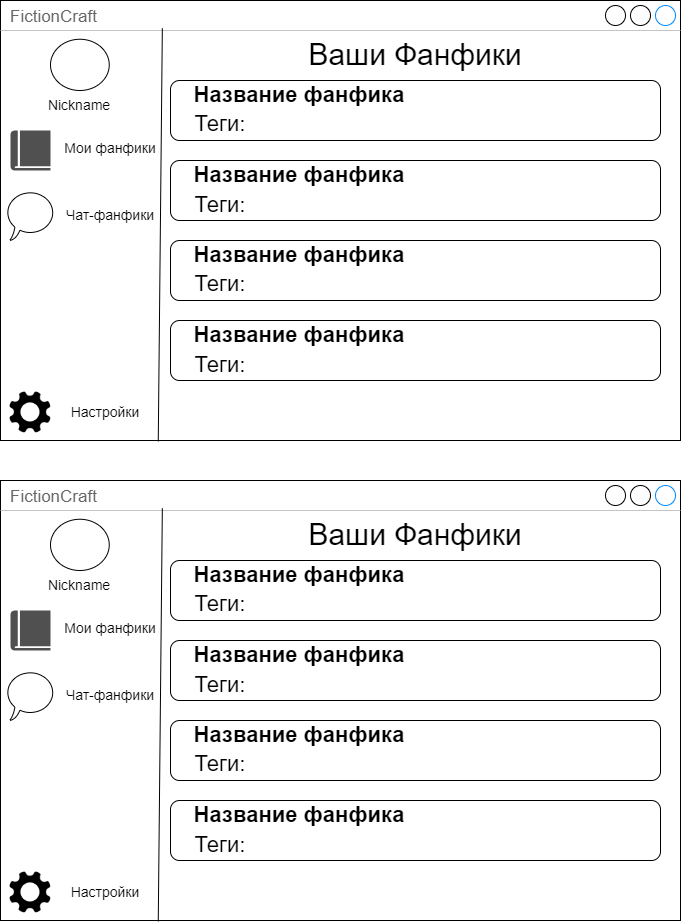

The diagram above was exported from draw.io. Its source (the exported page's mxGraphModel, read from the mxfile embedded in the PNG):
<mxGraphModel dx="1423" dy="747" grid="1" gridSize="10" guides="1" tooltips="1" connect="1" arrows="1" fold="1" page="1" pageScale="1" pageWidth="827" pageHeight="1169" math="0" shadow="0">
  <root>
    <mxCell id="0" />
    <mxCell id="1" parent="0" />
    <mxCell id="rPtxfG9rrcqP0u_eQpv5-1" value="FictionCraft" style="strokeWidth=1;shadow=0;dashed=0;align=center;html=1;shape=mxgraph.mockup.containers.window;align=left;verticalAlign=top;spacingLeft=8;strokeColor2=#008cff;strokeColor3=#c4c4c4;fontColor=#666666;mainText=;fontSize=17;labelBackgroundColor=none;whiteSpace=wrap;" vertex="1" parent="1">
      <mxGeometry x="80" y="120" width="680" height="440" as="geometry" />
    </mxCell>
    <mxCell id="rPtxfG9rrcqP0u_eQpv5-2" value="" style="ellipse;whiteSpace=wrap;html=1;" vertex="1" parent="1">
      <mxGeometry x="130" y="158.75" width="58.75" height="51.25" as="geometry" />
    </mxCell>
    <mxCell id="rPtxfG9rrcqP0u_eQpv5-3" value="&lt;font style=&quot;font-size: 14px;&quot;&gt;Nickname&lt;/font&gt;" style="text;html=1;align=center;verticalAlign=middle;whiteSpace=wrap;rounded=0;fontSize=13;" vertex="1" parent="1">
      <mxGeometry x="128.75" y="210" width="60" height="30" as="geometry" />
    </mxCell>
    <mxCell id="rPtxfG9rrcqP0u_eQpv5-4" value="" style="endArrow=none;html=1;rounded=0;entryX=0.238;entryY=0.063;entryDx=0;entryDy=0;entryPerimeter=0;exitX=0.232;exitY=1.002;exitDx=0;exitDy=0;exitPerimeter=0;" edge="1" parent="1" source="rPtxfG9rrcqP0u_eQpv5-1" target="rPtxfG9rrcqP0u_eQpv5-1">
      <mxGeometry width="50" height="50" relative="1" as="geometry">
        <mxPoint x="224.36000000000007" y="547.44" as="sourcePoint" />
        <mxPoint x="239.99999999999994" y="139.99999999999994" as="targetPoint" />
      </mxGeometry>
    </mxCell>
    <mxCell id="rPtxfG9rrcqP0u_eQpv5-5" value="" style="sketch=0;pointerEvents=1;shadow=0;dashed=0;html=1;strokeColor=none;fillColor=#505050;labelPosition=center;verticalLabelPosition=bottom;verticalAlign=top;outlineConnect=0;align=center;shape=mxgraph.office.concepts.book_journal;" vertex="1" parent="1">
      <mxGeometry x="90" y="250" width="40" height="40" as="geometry" />
    </mxCell>
    <mxCell id="rPtxfG9rrcqP0u_eQpv5-6" value="" style="whiteSpace=wrap;html=1;shape=mxgraph.basic.oval_callout" vertex="1" parent="1">
      <mxGeometry x="85" y="310" width="50" height="50" as="geometry" />
    </mxCell>
    <mxCell id="rPtxfG9rrcqP0u_eQpv5-7" value="&lt;font style=&quot;font-size: 14px;&quot;&gt;Мои фанфики&lt;/font&gt;" style="text;html=1;align=center;verticalAlign=middle;whiteSpace=wrap;rounded=0;" vertex="1" parent="1">
      <mxGeometry x="140" y="250" width="100" height="35" as="geometry" />
    </mxCell>
    <mxCell id="rPtxfG9rrcqP0u_eQpv5-8" value="&lt;font style=&quot;font-size: 14px;&quot;&gt;Чат-фанфики&lt;/font&gt;" style="text;html=1;align=center;verticalAlign=middle;whiteSpace=wrap;rounded=0;" vertex="1" parent="1">
      <mxGeometry x="140" y="320" width="100" height="30" as="geometry" />
    </mxCell>
    <mxCell id="eiuW-Iz4vU9buITXUwj8-1" value="" style="shape=image;verticalLabelPosition=bottom;labelBackgroundColor=default;verticalAlign=top;aspect=fixed;imageAspect=0;image=https://cdn.onlinewebfonts.com/svg/img_120429.png;" vertex="1" parent="1">
      <mxGeometry x="88" y="510" width="44" height="44" as="geometry" />
    </mxCell>
    <mxCell id="eiuW-Iz4vU9buITXUwj8-3" value="&lt;font style=&quot;font-size: 14px;&quot;&gt;Настройки&lt;/font&gt;" style="text;html=1;align=center;verticalAlign=middle;whiteSpace=wrap;rounded=0;" vertex="1" parent="1">
      <mxGeometry x="135" y="517" width="100" height="30" as="geometry" />
    </mxCell>
    <mxCell id="eiuW-Iz4vU9buITXUwj8-4" value="&lt;font style=&quot;font-size: 30px;&quot;&gt;Ваши Фанфики&lt;/font&gt;" style="text;html=1;align=center;verticalAlign=middle;whiteSpace=wrap;rounded=0;" vertex="1" parent="1">
      <mxGeometry x="360" y="158.75" width="270" height="30" as="geometry" />
    </mxCell>
    <mxCell id="eiuW-Iz4vU9buITXUwj8-8" value="" style="rounded=1;whiteSpace=wrap;html=1;" vertex="1" parent="1">
      <mxGeometry x="250" y="200" width="490" height="60" as="geometry" />
    </mxCell>
    <mxCell id="eiuW-Iz4vU9buITXUwj8-9" value="" style="rounded=1;whiteSpace=wrap;html=1;" vertex="1" parent="1">
      <mxGeometry x="250" y="280" width="490" height="60" as="geometry" />
    </mxCell>
    <mxCell id="eiuW-Iz4vU9buITXUwj8-10" value="" style="rounded=1;whiteSpace=wrap;html=1;" vertex="1" parent="1">
      <mxGeometry x="250" y="360" width="490" height="60" as="geometry" />
    </mxCell>
    <mxCell id="eiuW-Iz4vU9buITXUwj8-11" value="" style="rounded=1;whiteSpace=wrap;html=1;" vertex="1" parent="1">
      <mxGeometry x="250" y="440" width="490" height="60" as="geometry" />
    </mxCell>
    <mxCell id="eiuW-Iz4vU9buITXUwj8-12" value="&lt;font style=&quot;font-size: 22px;&quot;&gt;&lt;b style=&quot;&quot;&gt;Название фанфика&lt;/b&gt;&lt;/font&gt;" style="text;html=1;align=center;verticalAlign=middle;whiteSpace=wrap;rounded=0;" vertex="1" parent="1">
      <mxGeometry x="188.75" y="200" width="380" height="30" as="geometry" />
    </mxCell>
    <mxCell id="eiuW-Iz4vU9buITXUwj8-13" value="&lt;font style=&quot;font-size: 22px;&quot;&gt;&lt;b style=&quot;&quot;&gt;Название фанфика&lt;/b&gt;&lt;/font&gt;" style="text;html=1;align=center;verticalAlign=middle;whiteSpace=wrap;rounded=0;" vertex="1" parent="1">
      <mxGeometry x="188.75" y="280" width="380" height="30" as="geometry" />
    </mxCell>
    <mxCell id="eiuW-Iz4vU9buITXUwj8-14" value="&lt;font style=&quot;font-size: 22px;&quot;&gt;&lt;b style=&quot;&quot;&gt;Название фанфика&lt;/b&gt;&lt;/font&gt;" style="text;html=1;align=center;verticalAlign=middle;whiteSpace=wrap;rounded=0;" vertex="1" parent="1">
      <mxGeometry x="188.75" y="360" width="380" height="30" as="geometry" />
    </mxCell>
    <mxCell id="eiuW-Iz4vU9buITXUwj8-15" value="&lt;font style=&quot;font-size: 22px;&quot;&gt;&lt;b style=&quot;&quot;&gt;Название фанфика&lt;/b&gt;&lt;/font&gt;" style="text;html=1;align=center;verticalAlign=middle;whiteSpace=wrap;rounded=0;" vertex="1" parent="1">
      <mxGeometry x="188.75" y="440" width="380" height="30" as="geometry" />
    </mxCell>
    <mxCell id="eiuW-Iz4vU9buITXUwj8-16" value="&lt;font style=&quot;font-size: 22px;&quot;&gt;Теги:&lt;/font&gt;" style="text;html=1;align=center;verticalAlign=middle;whiteSpace=wrap;rounded=0;" vertex="1" parent="1">
      <mxGeometry x="110" y="229" width="380" height="30" as="geometry" />
    </mxCell>
    <mxCell id="eiuW-Iz4vU9buITXUwj8-17" value="&lt;font style=&quot;font-size: 22px;&quot;&gt;Теги:&lt;/font&gt;" style="text;html=1;align=center;verticalAlign=middle;whiteSpace=wrap;rounded=0;" vertex="1" parent="1">
      <mxGeometry x="110" y="310" width="380" height="30" as="geometry" />
    </mxCell>
    <mxCell id="eiuW-Iz4vU9buITXUwj8-18" value="&lt;font style=&quot;font-size: 22px;&quot;&gt;Теги:&lt;/font&gt;" style="text;html=1;align=center;verticalAlign=middle;whiteSpace=wrap;rounded=0;" vertex="1" parent="1">
      <mxGeometry x="110" y="389" width="380" height="30" as="geometry" />
    </mxCell>
    <mxCell id="eiuW-Iz4vU9buITXUwj8-19" value="&lt;font style=&quot;font-size: 22px;&quot;&gt;Теги:&lt;/font&gt;" style="text;html=1;align=center;verticalAlign=middle;whiteSpace=wrap;rounded=0;" vertex="1" parent="1">
      <mxGeometry x="110" y="470" width="380" height="30" as="geometry" />
    </mxCell>
    <mxCell id="eiuW-Iz4vU9buITXUwj8-20" value="FictionCraft" style="strokeWidth=1;shadow=0;dashed=0;align=center;html=1;shape=mxgraph.mockup.containers.window;align=left;verticalAlign=top;spacingLeft=8;strokeColor2=#008cff;strokeColor3=#c4c4c4;fontColor=#666666;mainText=;fontSize=17;labelBackgroundColor=none;whiteSpace=wrap;" vertex="1" parent="1">
      <mxGeometry x="80" y="600" width="680" height="440" as="geometry" />
    </mxCell>
    <mxCell id="eiuW-Iz4vU9buITXUwj8-21" value="" style="ellipse;whiteSpace=wrap;html=1;" vertex="1" parent="1">
      <mxGeometry x="130" y="638.75" width="58.75" height="51.25" as="geometry" />
    </mxCell>
    <mxCell id="eiuW-Iz4vU9buITXUwj8-22" value="&lt;font style=&quot;font-size: 14px;&quot;&gt;Nickname&lt;/font&gt;" style="text;html=1;align=center;verticalAlign=middle;whiteSpace=wrap;rounded=0;fontSize=13;" vertex="1" parent="1">
      <mxGeometry x="128.75" y="690" width="60" height="30" as="geometry" />
    </mxCell>
    <mxCell id="eiuW-Iz4vU9buITXUwj8-23" value="" style="endArrow=none;html=1;rounded=0;entryX=0.238;entryY=0.063;entryDx=0;entryDy=0;entryPerimeter=0;exitX=0.232;exitY=1.002;exitDx=0;exitDy=0;exitPerimeter=0;" edge="1" parent="1" source="eiuW-Iz4vU9buITXUwj8-20" target="eiuW-Iz4vU9buITXUwj8-20">
      <mxGeometry width="50" height="50" relative="1" as="geometry">
        <mxPoint x="224.36000000000007" y="1027.44" as="sourcePoint" />
        <mxPoint x="239.99999999999994" y="620" as="targetPoint" />
      </mxGeometry>
    </mxCell>
    <mxCell id="eiuW-Iz4vU9buITXUwj8-24" value="" style="sketch=0;pointerEvents=1;shadow=0;dashed=0;html=1;strokeColor=none;fillColor=#505050;labelPosition=center;verticalLabelPosition=bottom;verticalAlign=top;outlineConnect=0;align=center;shape=mxgraph.office.concepts.book_journal;" vertex="1" parent="1">
      <mxGeometry x="90" y="730" width="40" height="40" as="geometry" />
    </mxCell>
    <mxCell id="eiuW-Iz4vU9buITXUwj8-25" value="" style="whiteSpace=wrap;html=1;shape=mxgraph.basic.oval_callout" vertex="1" parent="1">
      <mxGeometry x="85" y="790" width="50" height="50" as="geometry" />
    </mxCell>
    <mxCell id="eiuW-Iz4vU9buITXUwj8-26" value="&lt;font style=&quot;font-size: 14px;&quot;&gt;Мои фанфики&lt;/font&gt;" style="text;html=1;align=center;verticalAlign=middle;whiteSpace=wrap;rounded=0;" vertex="1" parent="1">
      <mxGeometry x="140" y="730" width="100" height="35" as="geometry" />
    </mxCell>
    <mxCell id="eiuW-Iz4vU9buITXUwj8-27" value="&lt;font style=&quot;font-size: 14px;&quot;&gt;Чат-фанфики&lt;/font&gt;" style="text;html=1;align=center;verticalAlign=middle;whiteSpace=wrap;rounded=0;" vertex="1" parent="1">
      <mxGeometry x="140" y="800" width="100" height="30" as="geometry" />
    </mxCell>
    <mxCell id="eiuW-Iz4vU9buITXUwj8-28" value="" style="shape=image;verticalLabelPosition=bottom;labelBackgroundColor=default;verticalAlign=top;aspect=fixed;imageAspect=0;image=https://cdn.onlinewebfonts.com/svg/img_120429.png;" vertex="1" parent="1">
      <mxGeometry x="88" y="990" width="44" height="44" as="geometry" />
    </mxCell>
    <mxCell id="eiuW-Iz4vU9buITXUwj8-29" value="&lt;font style=&quot;font-size: 14px;&quot;&gt;Настройки&lt;/font&gt;" style="text;html=1;align=center;verticalAlign=middle;whiteSpace=wrap;rounded=0;" vertex="1" parent="1">
      <mxGeometry x="135" y="997" width="100" height="30" as="geometry" />
    </mxCell>
    <mxCell id="eiuW-Iz4vU9buITXUwj8-30" value="&lt;font style=&quot;font-size: 30px;&quot;&gt;Ваши Фанфики&lt;/font&gt;" style="text;html=1;align=center;verticalAlign=middle;whiteSpace=wrap;rounded=0;" vertex="1" parent="1">
      <mxGeometry x="360" y="638.75" width="270" height="30" as="geometry" />
    </mxCell>
    <mxCell id="eiuW-Iz4vU9buITXUwj8-31" value="" style="rounded=1;whiteSpace=wrap;html=1;" vertex="1" parent="1">
      <mxGeometry x="250" y="680" width="490" height="60" as="geometry" />
    </mxCell>
    <mxCell id="eiuW-Iz4vU9buITXUwj8-32" value="" style="rounded=1;whiteSpace=wrap;html=1;" vertex="1" parent="1">
      <mxGeometry x="250" y="760" width="490" height="60" as="geometry" />
    </mxCell>
    <mxCell id="eiuW-Iz4vU9buITXUwj8-33" value="" style="rounded=1;whiteSpace=wrap;html=1;" vertex="1" parent="1">
      <mxGeometry x="250" y="840" width="490" height="60" as="geometry" />
    </mxCell>
    <mxCell id="eiuW-Iz4vU9buITXUwj8-34" value="" style="rounded=1;whiteSpace=wrap;html=1;" vertex="1" parent="1">
      <mxGeometry x="250" y="920" width="490" height="60" as="geometry" />
    </mxCell>
    <mxCell id="eiuW-Iz4vU9buITXUwj8-35" value="&lt;font style=&quot;font-size: 22px;&quot;&gt;&lt;b style=&quot;&quot;&gt;Название фанфика&lt;/b&gt;&lt;/font&gt;" style="text;html=1;align=center;verticalAlign=middle;whiteSpace=wrap;rounded=0;" vertex="1" parent="1">
      <mxGeometry x="188.75" y="680" width="380" height="30" as="geometry" />
    </mxCell>
    <mxCell id="eiuW-Iz4vU9buITXUwj8-36" value="&lt;font style=&quot;font-size: 22px;&quot;&gt;&lt;b style=&quot;&quot;&gt;Название фанфика&lt;/b&gt;&lt;/font&gt;" style="text;html=1;align=center;verticalAlign=middle;whiteSpace=wrap;rounded=0;" vertex="1" parent="1">
      <mxGeometry x="188.75" y="760" width="380" height="30" as="geometry" />
    </mxCell>
    <mxCell id="eiuW-Iz4vU9buITXUwj8-37" value="&lt;font style=&quot;font-size: 22px;&quot;&gt;&lt;b style=&quot;&quot;&gt;Название фанфика&lt;/b&gt;&lt;/font&gt;" style="text;html=1;align=center;verticalAlign=middle;whiteSpace=wrap;rounded=0;" vertex="1" parent="1">
      <mxGeometry x="188.75" y="840" width="380" height="30" as="geometry" />
    </mxCell>
    <mxCell id="eiuW-Iz4vU9buITXUwj8-38" value="&lt;font style=&quot;font-size: 22px;&quot;&gt;&lt;b style=&quot;&quot;&gt;Название фанфика&lt;/b&gt;&lt;/font&gt;" style="text;html=1;align=center;verticalAlign=middle;whiteSpace=wrap;rounded=0;" vertex="1" parent="1">
      <mxGeometry x="188.75" y="920" width="380" height="30" as="geometry" />
    </mxCell>
    <mxCell id="eiuW-Iz4vU9buITXUwj8-39" value="&lt;font style=&quot;font-size: 22px;&quot;&gt;Теги:&lt;/font&gt;" style="text;html=1;align=center;verticalAlign=middle;whiteSpace=wrap;rounded=0;" vertex="1" parent="1">
      <mxGeometry x="110" y="709" width="380" height="30" as="geometry" />
    </mxCell>
    <mxCell id="eiuW-Iz4vU9buITXUwj8-40" value="&lt;font style=&quot;font-size: 22px;&quot;&gt;Теги:&lt;/font&gt;" style="text;html=1;align=center;verticalAlign=middle;whiteSpace=wrap;rounded=0;" vertex="1" parent="1">
      <mxGeometry x="110" y="790" width="380" height="30" as="geometry" />
    </mxCell>
    <mxCell id="eiuW-Iz4vU9buITXUwj8-41" value="&lt;font style=&quot;font-size: 22px;&quot;&gt;Теги:&lt;/font&gt;" style="text;html=1;align=center;verticalAlign=middle;whiteSpace=wrap;rounded=0;" vertex="1" parent="1">
      <mxGeometry x="110" y="869" width="380" height="30" as="geometry" />
    </mxCell>
    <mxCell id="eiuW-Iz4vU9buITXUwj8-42" value="&lt;font style=&quot;font-size: 22px;&quot;&gt;Теги:&lt;/font&gt;" style="text;html=1;align=center;verticalAlign=middle;whiteSpace=wrap;rounded=0;" vertex="1" parent="1">
      <mxGeometry x="110" y="950" width="380" height="30" as="geometry" />
    </mxCell>
  </root>
</mxGraphModel>